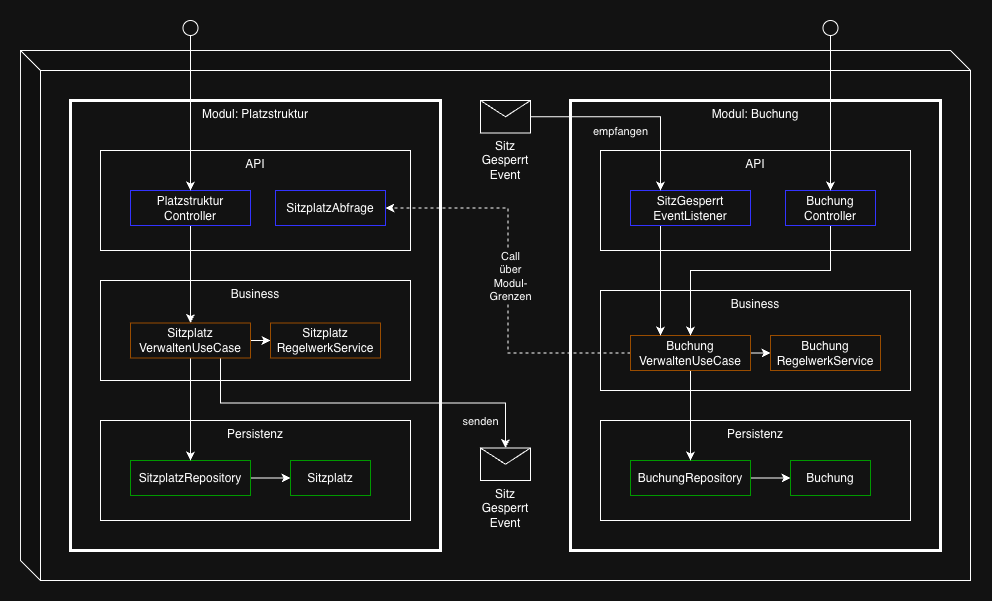

The diagram above was exported from draw.io. Its source (the exported page's mxGraphModel, read from the mxfile embedded in the PNG):
<mxGraphModel dx="1240" dy="675" grid="1" gridSize="10" guides="1" tooltips="1" connect="1" arrows="1" fold="1" page="1" pageScale="1" pageWidth="827" pageHeight="1169" math="0" shadow="0">
  <root>
    <mxCell id="0" />
    <mxCell id="1" parent="0" />
    <mxCell id="8V6ONmxk27UwT4ij6Pho-1" parent="1" style="shape=cube;whiteSpace=wrap;html=1;boundedLbl=1;backgroundOutline=1;darkOpacity=0.05;darkOpacity2=0.1;" value="" vertex="1">
      <mxGeometry height="530" width="950" x="60" y="90" as="geometry" />
    </mxCell>
    <mxCell id="9pL37j3qu11xpIqH4CYp-1" parent="1" style="rounded=0;whiteSpace=wrap;html=1;verticalAlign=top;strokeColor=default;strokeWidth=3;" value="Modul: Platzstruktur" vertex="1">
      <mxGeometry height="450" width="370" x="110" y="140" as="geometry" />
    </mxCell>
    <mxCell id="15bwuZT2mDRNyPm6CrIJ-1" parent="1" style="rounded=0;whiteSpace=wrap;html=1;verticalAlign=top;strokeColor=default;" value="API" vertex="1">
      <mxGeometry height="100" width="310" x="140" y="190" as="geometry" />
    </mxCell>
    <mxCell id="15bwuZT2mDRNyPm6CrIJ-2" parent="1" style="rounded=0;whiteSpace=wrap;html=1;verticalAlign=top;strokeColor=default;" value="Business" vertex="1">
      <mxGeometry height="100" width="310" x="140" y="320" as="geometry" />
    </mxCell>
    <mxCell id="15bwuZT2mDRNyPm6CrIJ-3" parent="1" style="rounded=0;whiteSpace=wrap;html=1;verticalAlign=top;strokeColor=default;" value="Persistenz" vertex="1">
      <mxGeometry height="100" width="310" x="140" y="460" as="geometry" />
    </mxCell>
    <mxCell id="qfNmJU5zwMWEmwKy7ZvP-1" parent="1" style="rounded=0;whiteSpace=wrap;html=1;strokeColor=#009900;" value="Sitzplatz" vertex="1">
      <mxGeometry height="35" width="80" x="330" y="500" as="geometry" />
    </mxCell>
    <mxCell id="qfNmJU5zwMWEmwKy7ZvP-9" edge="1" parent="1" source="qfNmJU5zwMWEmwKy7ZvP-2" style="edgeStyle=orthogonalEdgeStyle;rounded=0;orthogonalLoop=1;jettySize=auto;html=1;exitX=1;exitY=0.5;exitDx=0;exitDy=0;" target="qfNmJU5zwMWEmwKy7ZvP-1">
      <mxGeometry relative="1" as="geometry" />
    </mxCell>
    <mxCell id="qfNmJU5zwMWEmwKy7ZvP-2" parent="1" style="rounded=0;whiteSpace=wrap;html=1;strokeColor=#009900;" value="SitzplatzRepository" vertex="1">
      <mxGeometry height="35" width="120" x="170" y="500" as="geometry" />
    </mxCell>
    <mxCell id="qfNmJU5zwMWEmwKy7ZvP-7" edge="1" parent="1" source="qfNmJU5zwMWEmwKy7ZvP-3" style="edgeStyle=orthogonalEdgeStyle;rounded=0;orthogonalLoop=1;jettySize=auto;html=1;exitX=1;exitY=0.5;exitDx=0;exitDy=0;entryX=0;entryY=0.5;entryDx=0;entryDy=0;" target="qfNmJU5zwMWEmwKy7ZvP-4">
      <mxGeometry relative="1" as="geometry" />
    </mxCell>
    <mxCell id="qfNmJU5zwMWEmwKy7ZvP-8" edge="1" parent="1" source="qfNmJU5zwMWEmwKy7ZvP-3" style="edgeStyle=orthogonalEdgeStyle;rounded=0;orthogonalLoop=1;jettySize=auto;html=1;exitX=0.5;exitY=1;exitDx=0;exitDy=0;entryX=0.5;entryY=0;entryDx=0;entryDy=0;" target="qfNmJU5zwMWEmwKy7ZvP-2">
      <mxGeometry relative="1" as="geometry" />
    </mxCell>
    <mxCell id="qfNmJU5zwMWEmwKy7ZvP-35" edge="1" parent="1" source="qfNmJU5zwMWEmwKy7ZvP-3" style="edgeStyle=orthogonalEdgeStyle;rounded=0;orthogonalLoop=1;jettySize=auto;html=1;exitX=0.75;exitY=1;exitDx=0;exitDy=0;entryX=0.5;entryY=0;entryDx=0;entryDy=0;" target="qfNmJU5zwMWEmwKy7ZvP-10">
      <mxGeometry relative="1" as="geometry" />
    </mxCell>
    <mxCell id="qfNmJU5zwMWEmwKy7ZvP-41" connectable="0" parent="qfNmJU5zwMWEmwKy7ZvP-35" style="edgeLabel;html=1;align=center;verticalAlign=middle;resizable=0;points=[];" value="senden" vertex="1">
      <mxGeometry relative="1" x="0.5985" as="geometry">
        <mxPoint x="5" y="18" as="offset" />
      </mxGeometry>
    </mxCell>
    <mxCell id="qfNmJU5zwMWEmwKy7ZvP-3" parent="1" style="rounded=0;whiteSpace=wrap;html=1;strokeColor=#994C00;" value="Sitzplatz&lt;div&gt;VerwaltenUseCase&lt;/div&gt;" vertex="1">
      <mxGeometry height="35" width="120" x="170" y="362.5" as="geometry" />
    </mxCell>
    <mxCell id="qfNmJU5zwMWEmwKy7ZvP-4" parent="1" style="rounded=0;whiteSpace=wrap;html=1;strokeColor=#994C00;" value="Sitzplatz&lt;div&gt;RegelwerkService&lt;/div&gt;" vertex="1">
      <mxGeometry height="35" width="110" x="310" y="362.5" as="geometry" />
    </mxCell>
    <mxCell id="qfNmJU5zwMWEmwKy7ZvP-6" edge="1" parent="1" source="qfNmJU5zwMWEmwKy7ZvP-5" style="edgeStyle=orthogonalEdgeStyle;rounded=0;orthogonalLoop=1;jettySize=auto;html=1;exitX=0.5;exitY=1;exitDx=0;exitDy=0;entryX=0.5;entryY=0;entryDx=0;entryDy=0;" target="qfNmJU5zwMWEmwKy7ZvP-3">
      <mxGeometry relative="1" as="geometry" />
    </mxCell>
    <mxCell id="qfNmJU5zwMWEmwKy7ZvP-5" parent="1" style="rounded=0;whiteSpace=wrap;html=1;strokeColor=#3333FF;" value="Platzstruktur&lt;div&gt;Controller&lt;/div&gt;" vertex="1">
      <mxGeometry height="35" width="120" x="170" y="230" as="geometry" />
    </mxCell>
    <mxCell id="qfNmJU5zwMWEmwKy7ZvP-10" parent="1" style="rounded=0;whiteSpace=wrap;html=1;strokeColor=default;shape=message;outlineConnect=0;labelPosition=center;verticalLabelPosition=bottom;verticalAlign=top;" value="Sitz&lt;div&gt;Gesperrt&lt;/div&gt;&lt;div&gt;Event&lt;/div&gt;" vertex="1">
      <mxGeometry height="32.5" width="50" x="520" y="487.5" as="geometry" />
    </mxCell>
    <mxCell id="qfNmJU5zwMWEmwKy7ZvP-12" parent="1" style="rounded=0;whiteSpace=wrap;html=1;verticalAlign=top;strokeColor=default;strokeWidth=3;" value="Modul: Buchung" vertex="1">
      <mxGeometry height="450" width="370" x="610" y="140" as="geometry" />
    </mxCell>
    <mxCell id="qfNmJU5zwMWEmwKy7ZvP-13" parent="1" style="rounded=0;whiteSpace=wrap;html=1;verticalAlign=top;strokeColor=default;" value="API" vertex="1">
      <mxGeometry height="100" width="310" x="640" y="190" as="geometry" />
    </mxCell>
    <mxCell id="qfNmJU5zwMWEmwKy7ZvP-14" parent="1" style="rounded=0;whiteSpace=wrap;html=1;verticalAlign=top;strokeColor=default;" value="Business" vertex="1">
      <mxGeometry height="100" width="310" x="640" y="330" as="geometry" />
    </mxCell>
    <mxCell id="qfNmJU5zwMWEmwKy7ZvP-15" parent="1" style="rounded=0;whiteSpace=wrap;html=1;verticalAlign=top;strokeColor=default;" value="Persistenz" vertex="1">
      <mxGeometry height="100" width="310" x="640" y="460" as="geometry" />
    </mxCell>
    <mxCell id="qfNmJU5zwMWEmwKy7ZvP-16" parent="1" style="rounded=0;whiteSpace=wrap;html=1;strokeColor=#009900;" value="Buchung" vertex="1">
      <mxGeometry height="35" width="80" x="830" y="500" as="geometry" />
    </mxCell>
    <mxCell id="qfNmJU5zwMWEmwKy7ZvP-17" edge="1" parent="1" source="qfNmJU5zwMWEmwKy7ZvP-18" style="edgeStyle=orthogonalEdgeStyle;rounded=0;orthogonalLoop=1;jettySize=auto;html=1;exitX=1;exitY=0.5;exitDx=0;exitDy=0;" target="qfNmJU5zwMWEmwKy7ZvP-16">
      <mxGeometry relative="1" as="geometry" />
    </mxCell>
    <mxCell id="qfNmJU5zwMWEmwKy7ZvP-18" parent="1" style="rounded=0;whiteSpace=wrap;html=1;strokeColor=#009900;" value="BuchungRepository" vertex="1">
      <mxGeometry height="35" width="120" x="670" y="500" as="geometry" />
    </mxCell>
    <mxCell id="qfNmJU5zwMWEmwKy7ZvP-19" edge="1" parent="1" source="qfNmJU5zwMWEmwKy7ZvP-21" style="edgeStyle=orthogonalEdgeStyle;rounded=0;orthogonalLoop=1;jettySize=auto;html=1;exitX=1;exitY=0.5;exitDx=0;exitDy=0;entryX=0;entryY=0.5;entryDx=0;entryDy=0;" target="qfNmJU5zwMWEmwKy7ZvP-22">
      <mxGeometry relative="1" as="geometry" />
    </mxCell>
    <mxCell id="qfNmJU5zwMWEmwKy7ZvP-20" edge="1" parent="1" source="qfNmJU5zwMWEmwKy7ZvP-21" style="edgeStyle=orthogonalEdgeStyle;rounded=0;orthogonalLoop=1;jettySize=auto;html=1;exitX=0.5;exitY=1;exitDx=0;exitDy=0;entryX=0.5;entryY=0;entryDx=0;entryDy=0;" target="qfNmJU5zwMWEmwKy7ZvP-18">
      <mxGeometry relative="1" as="geometry" />
    </mxCell>
    <mxCell id="qfNmJU5zwMWEmwKy7ZvP-39" edge="1" parent="1" source="qfNmJU5zwMWEmwKy7ZvP-21" style="edgeStyle=orthogonalEdgeStyle;rounded=0;orthogonalLoop=1;jettySize=auto;html=1;exitX=0;exitY=0.5;exitDx=0;exitDy=0;entryX=1;entryY=0.5;entryDx=0;entryDy=0;dashed=1;" target="qfNmJU5zwMWEmwKy7ZvP-38">
      <mxGeometry relative="1" as="geometry" />
    </mxCell>
    <mxCell id="qfNmJU5zwMWEmwKy7ZvP-40" connectable="0" parent="qfNmJU5zwMWEmwKy7ZvP-39" style="edgeLabel;html=1;align=center;verticalAlign=middle;resizable=0;points=[];" value="Call&lt;div&gt;über&lt;/div&gt;&lt;div&gt;Modul-&lt;/div&gt;&lt;div&gt;Grenzen&lt;/div&gt;" vertex="1">
      <mxGeometry relative="1" x="0.0191" y="-2" as="geometry">
        <mxPoint as="offset" />
      </mxGeometry>
    </mxCell>
    <mxCell id="qfNmJU5zwMWEmwKy7ZvP-21" parent="1" style="rounded=0;whiteSpace=wrap;html=1;strokeColor=#994C00;" value="Buchung&lt;div&gt;VerwaltenUseCase&lt;/div&gt;" vertex="1">
      <mxGeometry height="35" width="120" x="670" y="375" as="geometry" />
    </mxCell>
    <mxCell id="qfNmJU5zwMWEmwKy7ZvP-22" parent="1" style="rounded=0;whiteSpace=wrap;html=1;strokeColor=#994C00;" value="Buchung&lt;br&gt;&lt;div&gt;RegelwerkService&lt;/div&gt;" vertex="1">
      <mxGeometry height="35" width="110" x="810" y="375" as="geometry" />
    </mxCell>
    <mxCell id="qfNmJU5zwMWEmwKy7ZvP-31" edge="1" parent="1" source="qfNmJU5zwMWEmwKy7ZvP-24" style="edgeStyle=orthogonalEdgeStyle;rounded=0;orthogonalLoop=1;jettySize=auto;html=1;exitX=0.25;exitY=1;exitDx=0;exitDy=0;entryX=0.25;entryY=0;entryDx=0;entryDy=0;" target="qfNmJU5zwMWEmwKy7ZvP-21">
      <mxGeometry relative="1" as="geometry" />
    </mxCell>
    <mxCell id="qfNmJU5zwMWEmwKy7ZvP-24" parent="1" style="rounded=0;whiteSpace=wrap;html=1;strokeColor=#3333FF;" value="SitzGesperrt&lt;div&gt;EventListener&lt;/div&gt;" vertex="1">
      <mxGeometry height="35" width="120" x="670" y="230" as="geometry" />
    </mxCell>
    <mxCell id="qfNmJU5zwMWEmwKy7ZvP-32" edge="1" parent="1" source="qfNmJU5zwMWEmwKy7ZvP-25" style="edgeStyle=orthogonalEdgeStyle;rounded=0;orthogonalLoop=1;jettySize=auto;html=1;exitX=0.5;exitY=1;exitDx=0;exitDy=0;entryX=0.5;entryY=0;entryDx=0;entryDy=0;" target="qfNmJU5zwMWEmwKy7ZvP-21">
      <mxGeometry relative="1" as="geometry">
        <Array as="points">
          <mxPoint x="870" y="310" />
          <mxPoint x="730" y="310" />
        </Array>
      </mxGeometry>
    </mxCell>
    <mxCell id="qfNmJU5zwMWEmwKy7ZvP-25" parent="1" style="rounded=0;whiteSpace=wrap;html=1;strokeColor=#3333FF;" value="Buchung&lt;div&gt;Controller&lt;/div&gt;" vertex="1">
      <mxGeometry height="35" width="90" x="825" y="230" as="geometry" />
    </mxCell>
    <mxCell id="qfNmJU5zwMWEmwKy7ZvP-28" edge="1" parent="1" source="qfNmJU5zwMWEmwKy7ZvP-27" style="edgeStyle=orthogonalEdgeStyle;rounded=0;orthogonalLoop=1;jettySize=auto;html=1;exitX=0.5;exitY=1;exitDx=0;exitDy=0;entryX=0.5;entryY=0;entryDx=0;entryDy=0;" target="qfNmJU5zwMWEmwKy7ZvP-5">
      <mxGeometry relative="1" as="geometry" />
    </mxCell>
    <mxCell id="qfNmJU5zwMWEmwKy7ZvP-27" parent="1" style="ellipse;whiteSpace=wrap;html=1;aspect=fixed;" value="" vertex="1">
      <mxGeometry height="15" width="15" x="222.5" y="60" as="geometry" />
    </mxCell>
    <mxCell id="qfNmJU5zwMWEmwKy7ZvP-30" edge="1" parent="1" source="qfNmJU5zwMWEmwKy7ZvP-29" style="edgeStyle=orthogonalEdgeStyle;rounded=0;orthogonalLoop=1;jettySize=auto;html=1;exitX=0.5;exitY=1;exitDx=0;exitDy=0;" target="qfNmJU5zwMWEmwKy7ZvP-25">
      <mxGeometry relative="1" as="geometry" />
    </mxCell>
    <mxCell id="qfNmJU5zwMWEmwKy7ZvP-29" parent="1" style="ellipse;whiteSpace=wrap;html=1;aspect=fixed;" value="" vertex="1">
      <mxGeometry height="15" width="15" x="862.5" y="60" as="geometry" />
    </mxCell>
    <mxCell id="qfNmJU5zwMWEmwKy7ZvP-37" edge="1" parent="1" source="qfNmJU5zwMWEmwKy7ZvP-36" style="edgeStyle=orthogonalEdgeStyle;rounded=0;orthogonalLoop=1;jettySize=auto;html=1;exitX=1;exitY=0.5;exitDx=0;exitDy=0;entryX=0.25;entryY=0;entryDx=0;entryDy=0;" target="qfNmJU5zwMWEmwKy7ZvP-24">
      <mxGeometry relative="1" as="geometry" />
    </mxCell>
    <mxCell id="qfNmJU5zwMWEmwKy7ZvP-42" connectable="0" parent="qfNmJU5zwMWEmwKy7ZvP-37" style="edgeLabel;html=1;align=center;verticalAlign=middle;resizable=0;points=[];" value="empfangen" vertex="1">
      <mxGeometry relative="1" x="0.1825" as="geometry">
        <mxPoint x="-31" y="14" as="offset" />
      </mxGeometry>
    </mxCell>
    <mxCell id="qfNmJU5zwMWEmwKy7ZvP-36" parent="1" style="rounded=0;whiteSpace=wrap;html=1;strokeColor=default;shape=message;outlineConnect=0;labelPosition=center;verticalLabelPosition=bottom;verticalAlign=top;align=center;" value="Sitz&lt;div&gt;Gesperrt&lt;/div&gt;&lt;div&gt;Event&lt;/div&gt;" vertex="1">
      <mxGeometry height="32.5" width="50" x="520" y="140" as="geometry" />
    </mxCell>
    <mxCell id="qfNmJU5zwMWEmwKy7ZvP-38" parent="1" style="rounded=0;whiteSpace=wrap;html=1;strokeColor=#3333FF;" value="SitzplatzAbfrage" vertex="1">
      <mxGeometry height="35" width="110" x="315" y="230" as="geometry" />
    </mxCell>
  </root>
</mxGraphModel>